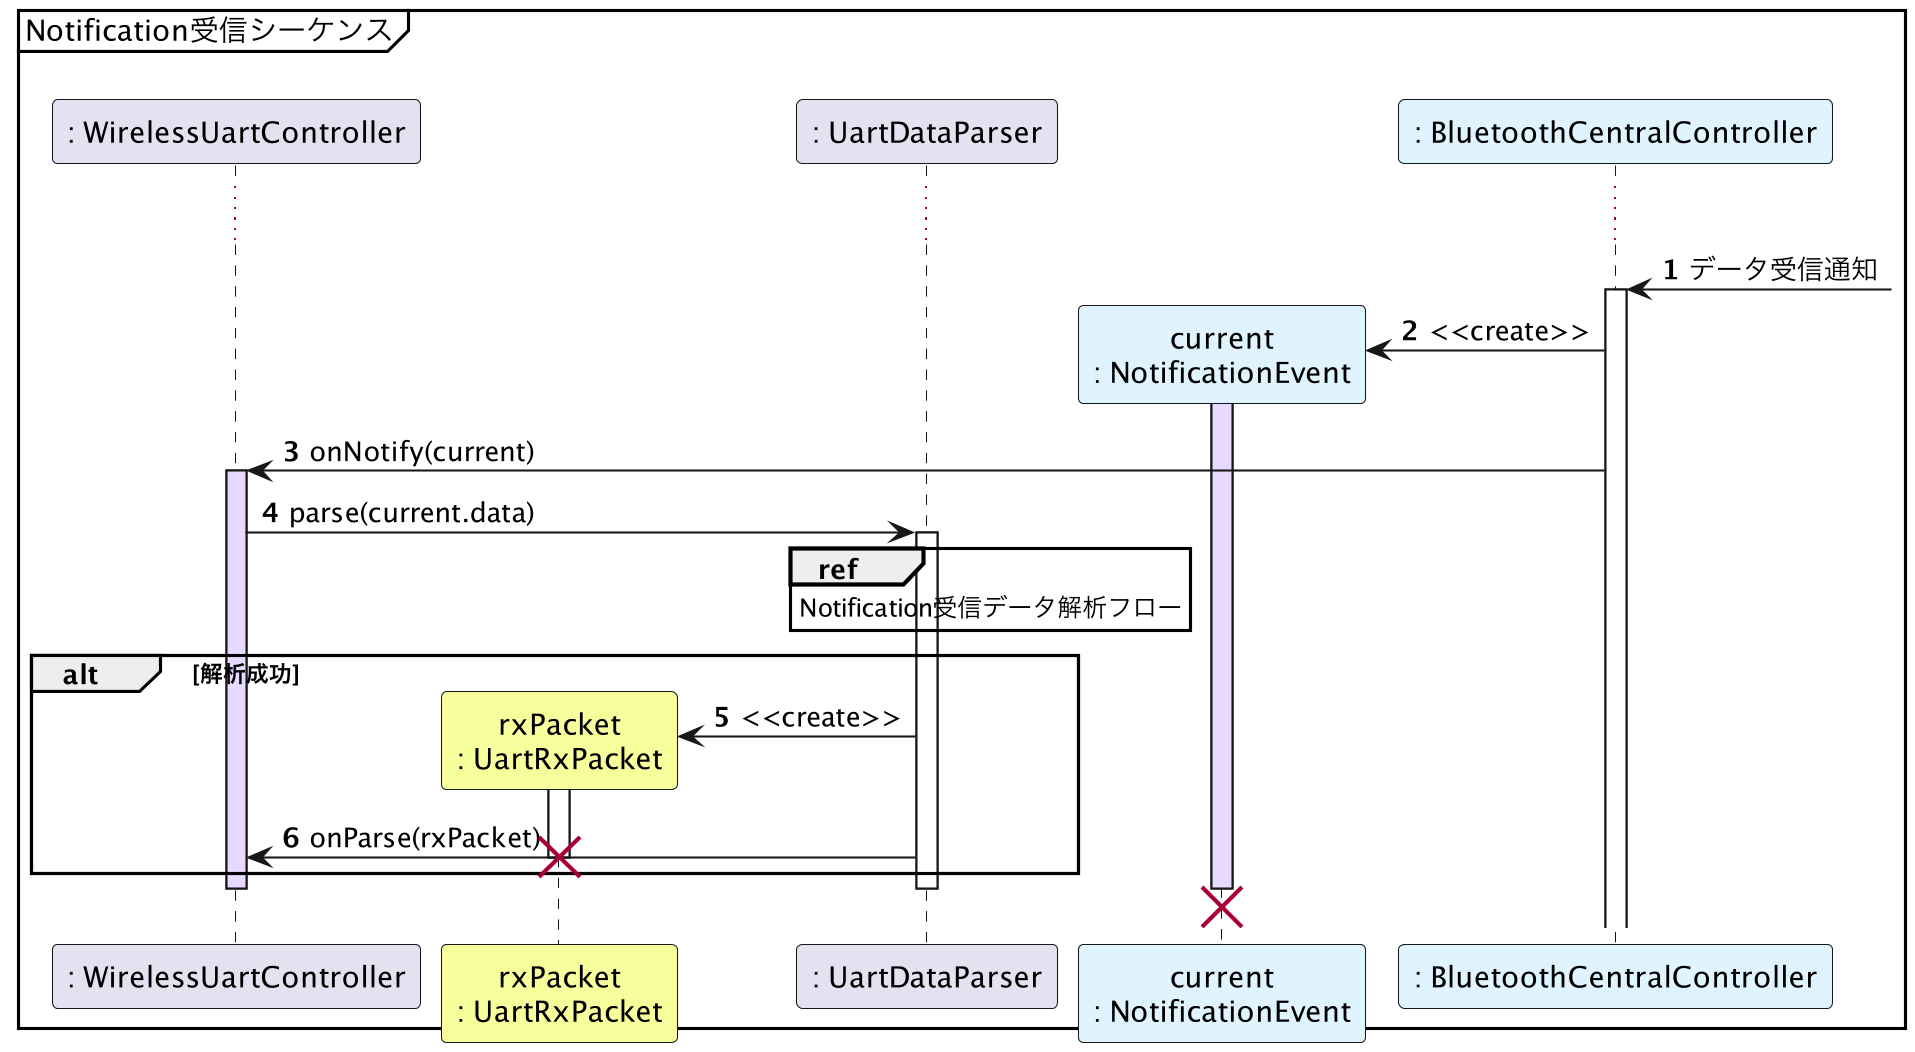

The diagram above was rendered by PlantUML. Its source (embedded in the PNG):
@startuml sequence_handle_notification
skinparamlocked dpi 200

mainframe Notification受信シーケンス

participant ": WirelessUartController" as WirelessUartController
participant "rxPacket\n: UartRxPacket" as UartRxPacket #f6ff9c
participant ": UartDataParser" as UartDataParser
participant "current\n: NotificationEvent" as NotificationEvent #e0f4ff
participant ": BluetoothCentralController" as BluetoothCentralController #e0f4ff

autonumber

...

BluetoothCentralController <-]: データ受信通知
activate BluetoothCentralController

create NotificationEvent
BluetoothCentralController -> NotificationEvent: <<create>>
activate NotificationEvent #e7d9ff

BluetoothCentralController -> WirelessUartController: onNotify(current)
activate WirelessUartController #e7d9ff

WirelessUartController -> UartDataParser: parse(current.data)
activate UartDataParser
ref over UartDataParser: Notification受信データ解析フロー
alt 解析成功
create UartRxPacket
UartDataParser -> UartRxPacket: <<create>>
activate UartRxPacket
UartDataParser -> WirelessUartController: onParse(rxPacket)
destroy UartRxPacket
end
deactivate UartDataParser
deactivate WirelessUartController

destroy NotificationEvent

@enduml